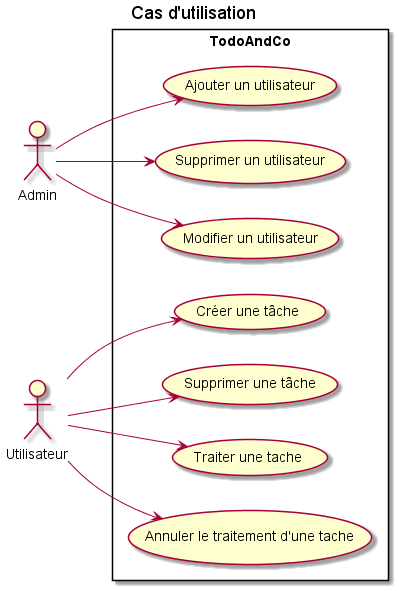

The diagram above was rendered by PlantUML. Its source (embedded in the PNG):
@startuml
title Cas d'utilisation
left to right direction
actor "Admin" as admin
actor "Utilisateur" as user
rectangle TodoAndCo {
  usecase "Ajouter un utilisateur" as UC1
  usecase "Supprimer un utilisateur" as UC2
  usecase "Modifier un utilisateur" as UC3

  usecase "Créer une tâche" as UC11
  usecase "Supprimer une tâche" as UC12
  usecase "Traiter une tache" as UC13
  usecase "Annuler le traitement d'une tache" as UC14
}
admin --> UC1
admin --> UC2
admin --> UC3

user --> UC11
user --> UC12
user --> UC13
user --> UC14
@enduml